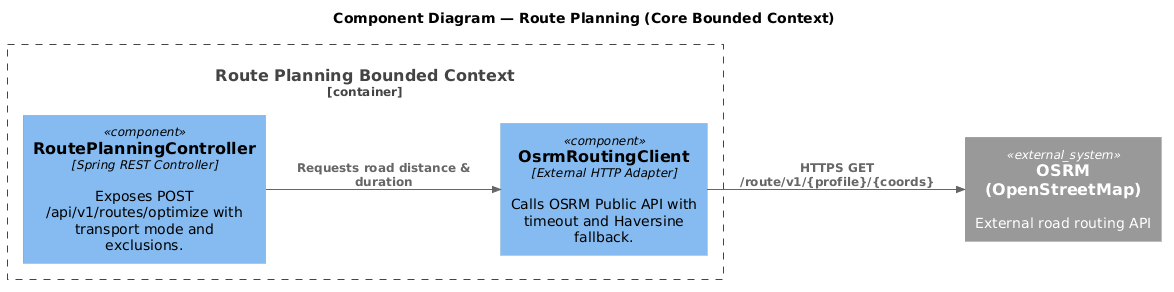

The diagram above was rendered by PlantUML. Its source (embedded in the PNG):
@startuml C4_Components_Routing
!include <C4/C4_Component>
LAYOUT_LEFT_RIGHT()
title Component Diagram — Route Planning (Core Bounded Context)
Container_Boundary(routing, "Route Planning Bounded Context") {
    Component(ctrl, "RoutePlanningController", "Spring REST Controller", "Exposes POST /api/v1/routes/optimize with transport mode and exclusions.")
    Component(osrm, "OsrmRoutingClient", "External HTTP Adapter", "Calls OSRM Public API with timeout and Haversine fallback.")
}
System_Ext(ext, "OSRM (OpenStreetMap)", "External road routing API")
Rel(ctrl, osrm, "Requests road distance & duration")
Rel(osrm, ext, "HTTPS GET /route/v1/{profile}/{coords}")
@enduml